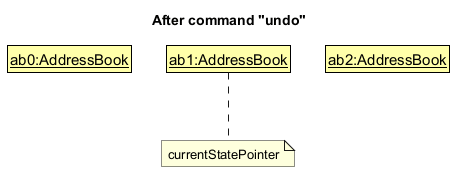

The diagram above was rendered by PlantUML. Its source (embedded in the PNG):
@startuml
!include style.puml
skinparam ClassFontColor #000000
skinparam ClassBorderColor #000000
skinparam ClassBackgroundColor #FFFFAA
skinparam roundCorner 0

title After command "undo"

class State1 as "<u>ab0:AddressBook</u>"
class State2 as "<u>ab1:AddressBook</u>"
class State3 as "<u>ab2:AddressBook</u>"

State1 -[hidden]right-> State2
State2 -[hidden]right-> State3

'The pointer is an int field rather than an object, so a UML note marks the state it points to.
'PlantUML draws a note with only one link as a wedge, so a hidden link to Spacer keeps the connector dashed.
class Spacer <<unused>>
hide <<unused>>
note "currentStatePointer" as Pointer
State2 .. Pointer
Pointer -[hidden]right- Spacer
@enduml